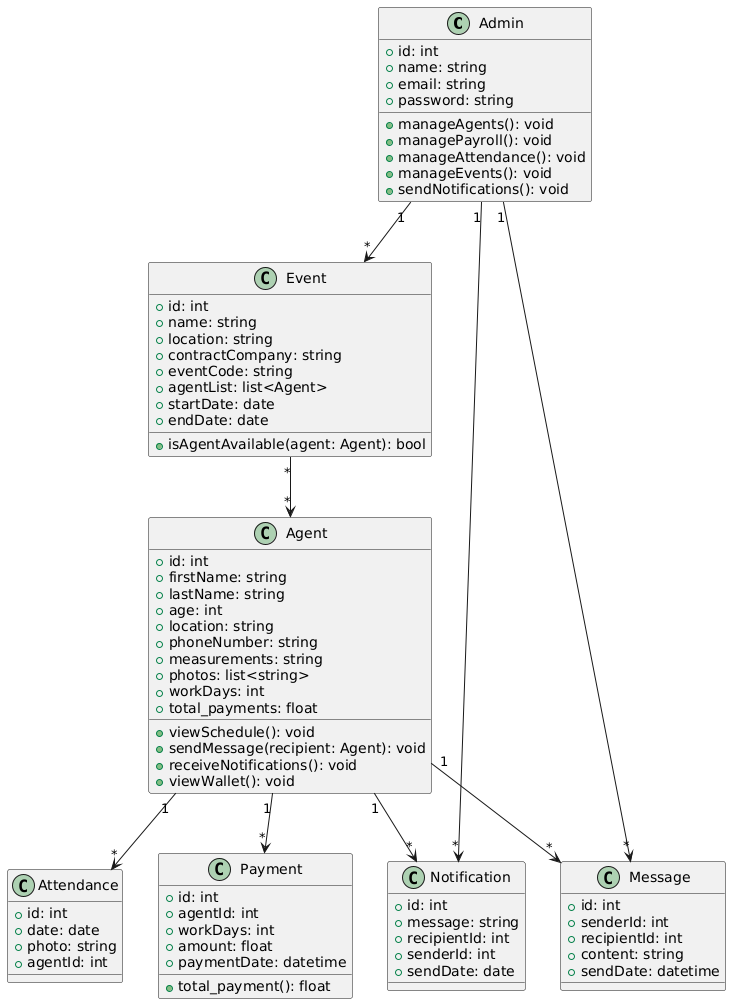

The diagram above was rendered by PlantUML. Its source (embedded in the PNG):
@startuml
class Admin {
    + id: int
    + name: string
    + email: string
    + password: string
    + manageAgents(): void
    + managePayroll(): void
    + manageAttendance(): void
    + manageEvents(): void
    + sendNotifications(): void
}

class Agent {
    + id: int
    + firstName: string
    + lastName: string
    + age: int
    + location: string
    + phoneNumber: string
    + measurements: string
    + photos: list<string>
    + workDays: int
    + total_payments: float
    + viewSchedule(): void
    + sendMessage(recipient: Agent): void
    + receiveNotifications(): void
    + viewWallet(): void
}

class Event {
    + id: int
    + name: string
    + location: string
    + contractCompany: string
    + eventCode: string
    + agentList: list<Agent>
    + startDate: date
    + endDate: date
    + isAgentAvailable(agent: Agent): bool
}

class Attendance {
    + id: int
    + date: date
    + photo: string
    + agentId: int
}

class Payment {
    + id: int
    + agentId: int
    + workDays: int
    + amount: float
    + paymentDate: datetime
    + total_payment(): float
}

class Notification {
    + id: int
    + message: string
    + recipientId: int
    + senderId: int
    + sendDate: date
}

class Message {
    + id: int
    + senderId: int
    + recipientId: int
    + content: string
    + sendDate: datetime
}

Admin "1" --> "*" Event
Admin "1" --> "*" Notification
Admin "1" --> "*" Message
Event "*" --> "*" Agent
Agent "1" --> "*" Attendance
Agent "1" --> "*" Payment
Agent "1" --> "*" Notification
Agent "1" --> "*" Message
@enduml